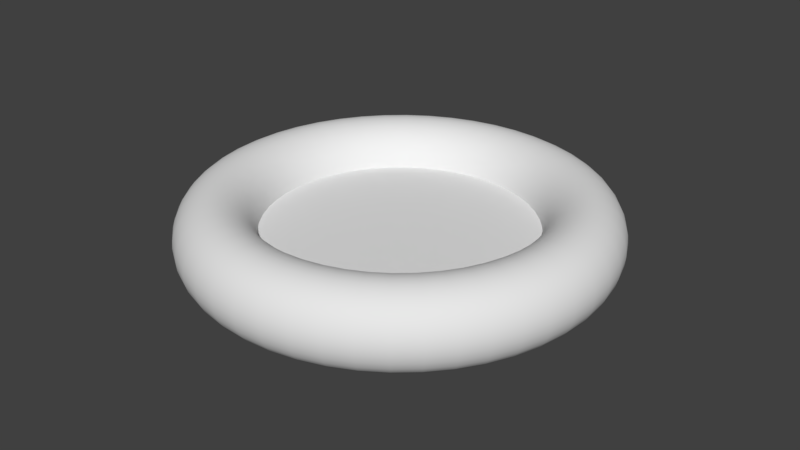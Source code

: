 # Source: Pool.blend  (saved by Blender 2.80.75; exported with 4.5.12 LTS)
import bpy
from mathutils import Matrix  # noqa: F401  (used for matrix-valued properties, if any)

bpy.ops.wm.read_factory_settings(use_empty=True)
scene = bpy.context.scene
scene.name = 'Scene'

# ---- collections
col_collection_1 = bpy.data.collections.new('Collection 1'); scene.collection.children.link(col_collection_1)

# ---- world
world_world = bpy.data.worlds.new('World'); scene.world = world_world
world_world.color = (0.05088, 0.05088, 0.05088)
world_world.use_sun_shadow = False
world_world.sun_shadow_jitter_overblur = 0.0
world_world.cycles.sampling_method = 'MANUAL'

# ---- meshes
me_plane = bpy.data.meshes.new('Plane')
me_plane.from_pydata([(-0.8, 0.8, 5.96e-08), (0.8, 0.8, 5.96e-08), (-0.8, -0.8, -5.96e-08), (0.8, -0.8, -5.96e-08)], [], [(0, 2, 3, 1)])
_uv = me_plane.uv_layers.new(name='UVMap')
_uv.uv.foreach_set('vector', [0.0, 0.0, 1.0, 0.0, 1.0, 1.0, 0.0, 1.0])
me_plane.use_remesh_preserve_volume = False
me_plane.use_remesh_preserve_attributes = False
me_plane.use_mirror_vertex_groups = False
me_plane.update()
me_torus = bpy.data.meshes.new('Torus')
me_torus.from_pydata([(-1.719, 2.977, 0.6875), (-1.618, 2.803, 1.174), (-1.375, 2.382, 1.375), (-1.132, 1.961, 1.174), (-1.031, 1.786, 0.6875), (-1.132, 1.961, 0.2014), (-1.375, 2.382, 0.01), (-1.618, 2.803, 0.2014), (-2.977, 1.719, 0.6875), (-2.803, 1.618, 1.174), (-2.382, 1.375, 1.375), (-1.961, 1.132, 1.174), (-1.786, 1.031, 0.6875), (-1.961, 1.132, 0.2014), (-2.382, 1.375, 0.01), (-2.803, 1.618, 0.2014), (6.83e-08, 3.438, 0.6875), (1.548e-09, 3.236, 1.174), (-4.371e-08, 2.75, 1.375), (-4.095e-08, 2.264, 1.174), (8.198e-09, 2.062, 0.6875), (7.495e-08, 2.264, 0.2014), (1.202e-07, 2.75, 0.01), (1.175e-07, 3.236, 0.2014), (1.719, 2.977, 0.6875), (1.618, 2.803, 1.174), (1.375, 2.382, 1.375), (1.132, 1.961, 1.174), (1.031, 1.786, 0.6875), (1.132, 1.961, 0.2014), (1.375, 2.382, 0.01), (1.618, 2.803, 0.2014), (2.977, 1.719, 0.6875), (2.803, 1.618, 1.174), (2.382, 1.375, 1.375), (1.961, 1.132, 1.174), (1.786, 1.031, 0.6875), (1.961, 1.132, 0.2014), (2.382, 1.375, 0.01), (2.803, 1.618, 0.2014), (-1.719, -2.977, 0.6875), (-1.618, -2.803, 1.174), (-1.375, -2.382, 1.375), (-1.132, -1.961, 1.174), (-1.031, -1.786, 0.6875), (-1.132, -1.961, 0.2014), (-1.375, -2.382, 0.009999), (-1.618, -2.803, 0.2014), (-2.977, -1.719, 0.6875), (-2.803, -1.618, 1.174), (-2.382, -1.375, 1.375), (-1.961, -1.132, 1.174), (-1.786, -1.031, 0.6875), (-1.961, -1.132, 0.2014), (-2.382, -1.375, 0.009999), (-2.803, -1.618, 0.2014), (-3.438, -1.229e-07, 0.6875), (-3.236, -3.278e-07, 1.174), (-2.75, -4.098e-07, 1.375), (-2.264, -4.098e-07, 1.174), (-2.062, -1.639e-07, 0.6875), (-2.264, 2.049e-08, 0.2014), (-2.75, 1.202e-07, 0.01), (-3.236, 6.147e-08, 0.2014), (-2.322e-07, -3.438, 0.6875), (-2.814e-07, -3.236, 1.174), (-2.841e-07, -2.75, 1.375), (-2.389e-07, -2.264, 1.174), (-1.721e-07, -2.063, 0.6875), (-1.23e-07, -2.264, 0.2014), (-1.202e-07, -2.75, 0.009999), (-1.655e-07, -3.236, 0.2014), (1.719, -2.977, 0.6875), (1.618, -2.803, 1.174), (1.375, -2.382, 1.375), (1.132, -1.961, 1.174), (1.031, -1.786, 0.6875), (1.132, -1.961, 0.2014), (1.375, -2.382, 0.009999), (1.618, -2.803, 0.2014), (2.977, -1.719, 0.6875), (2.803, -1.618, 1.174), (2.382, -1.375, 1.375), (1.961, -1.132, 1.174), (1.786, -1.031, 0.6875), (1.961, -1.132, 0.2014), (2.382, -1.375, 0.01), (2.803, -1.618, 0.2014), (3.438, -4.098e-07, 0.6875), (3.236, -6.557e-07, 1.174), (2.75, -6.557e-07, 1.375), (2.264, -5.737e-07, 1.174), (2.062, -4.098e-07, 0.6875), (2.264, -1.844e-07, 0.2014), (2.75, -1.202e-07, 0.01), (3.236, -2.254e-07, 0.2014), (0.0, 0.0, 0.01)], [], [(16, 0, 1, 17), (17, 1, 2, 18), (18, 2, 3, 19), (19, 3, 4, 20), (20, 4, 5, 21), (21, 5, 6, 22), (22, 6, 7, 23), (23, 7, 0, 16), (0, 8, 9, 1), (1, 9, 10, 2), (2, 10, 11, 3), (3, 11, 12, 4), (4, 12, 13, 5), (5, 13, 14, 6), (6, 14, 15, 7), (7, 15, 8, 0), (8, 56, 57, 9), (9, 57, 58, 10), (10, 58, 59, 11), (11, 59, 60, 12), (12, 60, 61, 13), (13, 61, 62, 14), (14, 62, 63, 15), (15, 63, 56, 8), (16, 17, 25, 24), (17, 18, 26, 25), (18, 19, 27, 26), (19, 20, 28, 27), (20, 21, 29, 28), (21, 22, 30, 29), (22, 23, 31, 30), (23, 16, 24, 31), (24, 25, 33, 32), (25, 26, 34, 33), (26, 27, 35, 34), (27, 28, 36, 35), (28, 29, 37, 36), (29, 30, 38, 37), (30, 31, 39, 38), (31, 24, 32, 39), (32, 33, 89, 88), (33, 34, 90, 89), (34, 35, 91, 90), (35, 36, 92, 91), (36, 37, 93, 92), (37, 38, 94, 93), (38, 39, 95, 94), (39, 32, 88, 95), (64, 65, 41, 40), (65, 66, 42, 41), (66, 67, 43, 42), (67, 68, 44, 43), (68, 69, 45, 44), (69, 70, 46, 45), (70, 71, 47, 46), (71, 64, 40, 47), (40, 41, 49, 48), (41, 42, 50, 49), (42, 43, 51, 50), (43, 44, 52, 51), (44, 45, 53, 52), (45, 46, 54, 53), (46, 47, 55, 54), (47, 40, 48, 55), (48, 49, 57, 56), (49, 50, 58, 57), (50, 51, 59, 58), (51, 52, 60, 59), (52, 53, 61, 60), (53, 54, 62, 61), (54, 55, 63, 62), (55, 48, 56, 63), (64, 72, 73, 65), (65, 73, 74, 66), (66, 74, 75, 67), (67, 75, 76, 68), (68, 76, 77, 69), (69, 77, 78, 70), (70, 78, 79, 71), (71, 79, 72, 64), (72, 80, 81, 73), (73, 81, 82, 74), (74, 82, 83, 75), (75, 83, 84, 76), (76, 84, 85, 77), (77, 85, 86, 78), (78, 86, 87, 79), (79, 87, 80, 72), (80, 88, 89, 81), (81, 89, 90, 82), (82, 90, 91, 83), (83, 91, 92, 84), (84, 92, 93, 85), (85, 93, 94, 86), (86, 94, 95, 87), (87, 95, 88, 80), (14, 62, 96, 22, 6), (46, 70, 96, 62, 54), (86, 94, 96, 70, 78), (30, 22, 96, 94, 38)])
me_torus.polygons.foreach_set('use_smooth', [1, 1, 1, 1, 1, 1, 1, 1, 1, 1, 1, 1, 1, 1, 1, 1, 1, 1, 1, 1, 1, 1, 1, 1, 1, 1, 1, 1, 1, 1, 1, 1, 1, 1, 1, 1, 1, 1, 1, 1, 1, 1, 1, 1, 1, 1, 1, 1, 1, 1, 1, 1, 1, 1, 1, 1, 1, 1, 1, 1, 1, 1, 1, 1, 1, 1, 1, 1, 1, 1, 1, 1, 1, 1, 1, 1, 1, 1, 1, 1, 1, 1, 1, 1, 1, 1, 1, 1, 1, 1, 1, 1, 1, 1, 1, 1, 0, 0, 0, 0])
_uv = me_torus.uv_layers.new(name='UVMap')
_uv.uv.foreach_set('vector', [0.2585, 0.3639, 0.1698, 0.3614, 0.1694, 0.338, 0.2557, 0.3327, 0.2557, 0.3327, 0.1694, 0.338, 0.1685, 0.313, 0.2459, 0.3028, 0.2459, 0.3028, 0.1685, 0.313, 0.1672, 0.2852, 0.2341, 0.274, 0.2341, 0.274, 0.1672, 0.2852, 0.165, 0.2555, 0.2262, 0.2452, 0.2212, 0.4759, 0.1617, 0.4653, 0.1645, 0.4355, 0.2294, 0.4473, 0.2294, 0.4473, 0.1645, 0.4355, 0.1675, 0.4086, 0.2412, 0.4211, 0.2412, 0.4211, 0.1675, 0.4086, 0.1694, 0.3845, 0.2527, 0.3939, 0.2527, 0.3939, 0.1694, 0.3845, 0.1698, 0.3614, 0.2585, 0.3639, 0.1698, 0.3614, 0.0954, 0.3598, 0.09584, 0.3366, 0.1694, 0.338, 0.1694, 0.338, 0.09584, 0.3366, 0.0977, 0.3125, 0.1685, 0.313, 0.1685, 0.313, 0.0977, 0.3125, 0.1007, 0.2857, 0.1672, 0.2852, 0.1672, 0.2852, 0.1007, 0.2857, 0.1035, 0.2559, 0.165, 0.2555, 0.1617, 0.4653, 0.1002, 0.4657, 0.09799, 0.436, 0.1645, 0.4355, 0.1645, 0.4355, 0.09799, 0.436, 0.09668, 0.4081, 0.1675, 0.4086, 0.1675, 0.4086, 0.09668, 0.4081, 0.09586, 0.3832, 0.1694, 0.3845, 0.1694, 0.3845, 0.09586, 0.3832, 0.0954, 0.3598, 0.1698, 0.3614, 0.0954, 0.3598, 0.006716, 0.3572, 0.01255, 0.3272, 0.09584, 0.3366, 0.09584, 0.3366, 0.01255, 0.3272, 0.02398, 0.3, 0.0977, 0.3125, 0.0977, 0.3125, 0.02398, 0.3, 0.03585, 0.2739, 0.1007, 0.2857, 0.1007, 0.2857, 0.03585, 0.2739, 0.04398, 0.2452, 0.1035, 0.2559, 0.1002, 0.4657, 0.03901, 0.4759, 0.0311, 0.4472, 0.09799, 0.436, 0.09799, 0.436, 0.0311, 0.4472, 0.01932, 0.4184, 0.09668, 0.4081, 0.09668, 0.4081, 0.01932, 0.4184, 0.009479, 0.3884, 0.09586, 0.3832, 0.09586, 0.3832, 0.009479, 0.3884, 0.006716, 0.3572, 0.0954, 0.3598, 0.2585, 0.3639, 0.2557, 0.3327, 0.1694, 0.338, 0.1698, 0.3614, 0.2557, 0.3327, 0.2459, 0.3028, 0.1685, 0.313, 0.1694, 0.338, 0.2459, 0.3028, 0.2341, 0.274, 0.1672, 0.2852, 0.1685, 0.313, 0.2341, 0.274, 0.2262, 0.2452, 0.165, 0.2555, 0.1672, 0.2852, 0.2212, 0.4759, 0.2294, 0.4473, 0.1645, 0.4355, 0.1617, 0.4653, 0.2294, 0.4473, 0.2412, 0.4211, 0.1675, 0.4086, 0.1645, 0.4355, 0.2412, 0.4211, 0.2527, 0.3939, 0.1694, 0.3845, 0.1675, 0.4086, 0.2527, 0.3939, 0.2585, 0.3639, 0.1698, 0.3614, 0.1694, 0.3845, 0.1698, 0.3614, 0.1694, 0.338, 0.09584, 0.3366, 0.0954, 0.3598, 0.1694, 0.338, 0.1685, 0.313, 0.0977, 0.3125, 0.09584, 0.3366, 0.1685, 0.313, 0.1672, 0.2852, 0.1007, 0.2857, 0.0977, 0.3125, 0.1672, 0.2852, 0.165, 0.2555, 0.1035, 0.2559, 0.1007, 0.2857, 0.1617, 0.4653, 0.1645, 0.4355, 0.09799, 0.436, 0.1002, 0.4657, 0.1645, 0.4355, 0.1675, 0.4086, 0.09668, 0.4081, 0.09799, 0.436, 0.1675, 0.4086, 0.1694, 0.3845, 0.09586, 0.3832, 0.09668, 0.4081, 0.1694, 0.3845, 0.1698, 0.3614, 0.0954, 0.3598, 0.09586, 0.3832, 0.0954, 0.3598, 0.09584, 0.3366, 0.01255, 0.3272, 0.006716, 0.3572, 0.09584, 0.3366, 0.0977, 0.3125, 0.02398, 0.3, 0.01255, 0.3272, 0.0977, 0.3125, 0.1007, 0.2857, 0.03585, 0.2739, 0.02398, 0.3, 0.1007, 0.2857, 0.1035, 0.2559, 0.04398, 0.2452, 0.03585, 0.2739, 0.1002, 0.4657, 0.09799, 0.436, 0.0311, 0.4472, 0.03901, 0.4759, 0.09799, 0.436, 0.09668, 0.4081, 0.01932, 0.4184, 0.0311, 0.4472, 0.09668, 0.4081, 0.09586, 0.3832, 0.009479, 0.3884, 0.01932, 0.4184, 0.09586, 0.3832, 0.0954, 0.3598, 0.006716, 0.3572, 0.009479, 0.3884, 0.2585, 0.3639, 0.2557, 0.3327, 0.1694, 0.338, 0.1698, 0.3614, 0.2557, 0.3327, 0.2459, 0.3028, 0.1685, 0.313, 0.1694, 0.338, 0.2459, 0.3028, 0.2341, 0.274, 0.1672, 0.2852, 0.1685, 0.313, 0.2341, 0.274, 0.2262, 0.2452, 0.165, 0.2555, 0.1672, 0.2852, 0.2212, 0.4759, 0.2294, 0.4473, 0.1645, 0.4355, 0.1617, 0.4653, 0.2294, 0.4473, 0.2412, 0.4211, 0.1675, 0.4086, 0.1645, 0.4355, 0.2412, 0.4211, 0.2527, 0.3939, 0.1694, 0.3845, 0.1675, 0.4086, 0.2527, 0.3939, 0.2585, 0.3639, 0.1698, 0.3614, 0.1694, 0.3845, 0.1698, 0.3614, 0.1694, 0.338, 0.09584, 0.3366, 0.0954, 0.3598, 0.1694, 0.338, 0.1685, 0.313, 0.0977, 0.3125, 0.09584, 0.3366, 0.1685, 0.313, 0.1672, 0.2852, 0.1007, 0.2857, 0.0977, 0.3125, 0.1672, 0.2852, 0.165, 0.2555, 0.1035, 0.2559, 0.1007, 0.2857, 0.1617, 0.4653, 0.1645, 0.4355, 0.09799, 0.436, 0.1002, 0.4657, 0.1645, 0.4355, 0.1675, 0.4086, 0.09668, 0.4081, 0.09799, 0.436, 0.1675, 0.4086, 0.1694, 0.3845, 0.09586, 0.3832, 0.09668, 0.4081, 0.1694, 0.3845, 0.1698, 0.3614, 0.0954, 0.3598, 0.09586, 0.3832, 0.0954, 0.3598, 0.09584, 0.3366, 0.01255, 0.3272, 0.006716, 0.3572, 0.09584, 0.3366, 0.0977, 0.3125, 0.02398, 0.3, 0.01255, 0.3272, 0.0977, 0.3125, 0.1007, 0.2857, 0.03585, 0.2739, 0.02398, 0.3, 0.1007, 0.2857, 0.1035, 0.2559, 0.04398, 0.2452, 0.03585, 0.2739, 0.1002, 0.4657, 0.09799, 0.436, 0.0311, 0.4472, 0.03901, 0.4759, 0.09799, 0.436, 0.09668, 0.4081, 0.01932, 0.4184, 0.0311, 0.4472, 0.09668, 0.4081, 0.09586, 0.3832, 0.009479, 0.3884, 0.01932, 0.4184, 0.09586, 0.3832, 0.0954, 0.3598, 0.006716, 0.3572, 0.009479, 0.3884, 0.2585, 0.3639, 0.1698, 0.3614, 0.1694, 0.338, 0.2557, 0.3327, 0.2557, 0.3327, 0.1694, 0.338, 0.1685, 0.313, 0.2459, 0.3028, 0.2459, 0.3028, 0.1685, 0.313, 0.1672, 0.2852, 0.2341, 0.274, 0.2341, 0.274, 0.1672, 0.2852, 0.165, 0.2555, 0.2262, 0.2452, 0.2212, 0.4759, 0.1617, 0.4653, 0.1645, 0.4355, 0.2294, 0.4473, 0.2294, 0.4473, 0.1645, 0.4355, 0.1675, 0.4086, 0.2412, 0.4211, 0.2412, 0.4211, 0.1675, 0.4086, 0.1694, 0.3845, 0.2527, 0.3939, 0.2527, 0.3939, 0.1694, 0.3845, 0.1698, 0.3614, 0.2585, 0.3639, 0.1698, 0.3614, 0.0954, 0.3598, 0.09584, 0.3366, 0.1694, 0.338, 0.1694, 0.338, 0.09584, 0.3366, 0.0977, 0.3125, 0.1685, 0.313, 0.1685, 0.313, 0.0977, 0.3125, 0.1007, 0.2857, 0.1672, 0.2852, 0.1672, 0.2852, 0.1007, 0.2857, 0.1035, 0.2559, 0.165, 0.2555, 0.1617, 0.4653, 0.1002, 0.4657, 0.09799, 0.436, 0.1645, 0.4355, 0.1645, 0.4355, 0.09799, 0.436, 0.09668, 0.4081, 0.1675, 0.4086, 0.1675, 0.4086, 0.09668, 0.4081, 0.09586, 0.3832, 0.1694, 0.3845, 0.1694, 0.3845, 0.09586, 0.3832, 0.0954, 0.3598, 0.1698, 0.3614, 0.0954, 0.3598, 0.006716, 0.3572, 0.01255, 0.3272, 0.09584, 0.3366, 0.09584, 0.3366, 0.01255, 0.3272, 0.02398, 0.3, 0.0977, 0.3125, 0.0977, 0.3125, 0.02398, 0.3, 0.03585, 0.2739, 0.1007, 0.2857, 0.1007, 0.2857, 0.03585, 0.2739, 0.04398, 0.2452, 0.1035, 0.2559, 0.1002, 0.4657, 0.03901, 0.4759, 0.0311, 0.4472, 0.09799, 0.436, 0.09799, 0.436, 0.0311, 0.4472, 0.01932, 0.4184, 0.09668, 0.4081, 0.09668, 0.4081, 0.01932, 0.4184, 0.009479, 0.3884, 0.09586, 0.3832, 0.09586, 0.3832, 0.009479, 0.3884, 0.006716, 0.3572, 0.0954, 0.3598, 0.3552, 0.258, 0.332, 0.2446, 0.3186, 0.2946, 0.3686, 0.308, 0.3686, 0.2812, 0.282, 0.258, 0.2686, 0.2812, 0.3186, 0.2946, 0.332, 0.2446, 0.3052, 0.2446, 0.282, 0.3312, 0.3052, 0.3446, 0.3186, 0.2946, 0.2686, 0.2812, 0.2686, 0.308, 0.3552, 0.3312, 0.3686, 0.308, 0.3186, 0.2946, 0.3052, 0.3446, 0.332, 0.3446])
me_torus.use_remesh_preserve_volume = False
me_torus.use_remesh_preserve_attributes = False
me_torus.use_mirror_vertex_groups = False
me_torus.update()
arm_armature = bpy.data.armatures.new('Armature')  # bones are not reproduced

# ---- objects
ob_armature = bpy.data.objects.new('Armature', arm_armature)
ob_water = bpy.data.objects.new('Water', me_plane)
ob_torus = bpy.data.objects.new('Torus', me_torus)

# ---- transforms, parenting, visibility, modifiers, constraints
ob_armature.location = (0.0, 0.0, 0.0)
ob_armature.display_type = 'WIRE'
ob_armature.show_in_front = True
ob_armature.lineart.crease_threshold = 0.0
ob_water.parent = ob_armature
ob_water.location = (0.0, 0.0, 0.6875)
ob_water.scale = (2.75, 2.75, 2.75)
ob_water.lineart.crease_threshold = 0.0
_vg = ob_water.vertex_groups.new(name='Bottom')
for _i, _w in zip([0, 1, 2, 3], [6.778e-05, 6.826e-15, 1.655e-14, 1.066e-11]): _vg.add([_i], _w, 'REPLACE')
_vg = ob_water.vertex_groups.new(name='Top')
for _i, _w in zip([0, 1, 2, 3], [0.4, 0.4, 0.4, 0.4]): _vg.add([_i], _w, 'REPLACE')
_m = ob_water.modifiers.new('Armature', 'ARMATURE')
_m.object = ob_armature
ob_torus.parent = ob_armature
ob_torus.location = (0.0, 0.0, 0.0)
ob_torus.lineart.crease_threshold = 0.0
_vg = ob_torus.vertex_groups.new(name='Bottom')
for _i, _w in zip([0, 4, 5, 6, 7, 8, 12, 13, 14, 15, 16, 20, 21, 22, 23, 24, 28, 29, 30, 31, 32, 36, 37, 38, 39, 40, 44, 45, 46, 47, 48, 52, 53, 54, 55, 56, 60, 61, 62, 63, 64, 68, 69, 70, 71, 72, 76, 77, 78, 79, 80, 84, 85, 86, 87, 88, 92, 93, 94, 95, 96], [0.2178, 0.2287, 0.2287, 0.2287, 0.2287, 0.2173, 0.2287, 0.2287, 0.2287, 0.2287, 0.1792, 0.2287, 0.2287, 0.2287, 0.2167, 0.2285, 0.2121, 0.2287, 0.2287, 0.2287, 0.208, 0.1885, 0.1977, 0.2287, 0.2287, 0.2095, 0.2259, 0.2287, 0.2287, 0.2287, 0.2287, 0.2271, 0.2287, 0.2287, 0.2287, 0.2287, 0.2287, 0.2287, 0.2287, 0.2287, 0.2005, 0.2156, 0.2287, 0.2287, 0.2287, 0.1926, 0.156, 0.1953, 0.2287, 0.2128, 0.1957, 0.1982, 0.2287, 0.2287, 0.2207, 0.2133, 0.2219, 0.2287, 0.2287, 0.218, 0.2287]): _vg.add([_i], _w, 'REPLACE')
_vg = ob_torus.vertex_groups.new(name='Top')
for _i, _w in zip([0, 1, 2, 3, 4, 5, 6, 7, 8, 9, 10, 11, 12, 13, 14, 15, 16, 17, 18, 19, 20, 21, 22, 23, 24, 25, 26, 27, 28, 29, 30, 31, 32, 33, 34, 35, 36, 37, 38, 39, 40, 41, 42, 43, 44, 45, 46, 47, 48, 49, 50, 51, 52, 53, 54, 55, 56, 57, 58, 59, 60, 61, 62, 63, 64, 65, 66, 67, 68, 69, 70, 71, 72, 73, 74, 75, 76, 77, 78, 79, 80, 81, 82, 83, 84, 85, 86, 87, 88, 89, 90, 91, 92, 93, 94, 95, 96], [0.3593, 0.6709, 0.8445, 0.495, 0.08117, 0.05039, 0.09974, 0.1079, 0.2921, 0.7534, 0.8753, 0.541, 0.1039, 0.0472, 0.1138, 0.08063, 0.2545, 0.6638, 0.7566, 0.5712, 0.08044, 0.03614, 0.08151, 0.09994, 0.2313, 0.7731, 0.8256, 0.5604, 0.09126, 0.07908, 0.08266, 0.06699, 0.2287, 0.6638, 0.7293, 0.6059, 0.1847, 0.07402, 0.08533, 0.07375, 0.09472, 0.5574, 0.8309, 0.5927, 0.03298, 0.03086, 0.04401, 0.0773, 0.1937, 0.5781, 0.9001, 0.6534, 0.04337, 0.07365, 0.06232, 0.1191, 0.3303, 0.6654, 0.8445, 0.6321, 0.06018, 0.05441, 0.06199, 0.138, 0.08051, 0.579, 0.8566, 0.5845, 0.03573, 0.0284, 0.04613, 0.04367, 0.1456, 0.5821, 0.8101, 0.5896, 0.01281, 0.03539, 0.03101, 0.072, 0.1346, 0.6951, 0.8081, 0.5715, 0.03505, 0.05431, 0.03529, 0.08763, 0.2364, 0.5987, 0.7991, 0.6719, 0.09619, 0.03899, 0.04719, 0.1226, 0.07175]): _vg.add([_i], _w, 'REPLACE')
_m = ob_torus.modifiers.new('Armature', 'ARMATURE')
_m.object = ob_armature
_m = ob_torus.modifiers.new('Subdivision', 'SUBSURF')
_m.uv_smooth = 'PRESERVE_CORNERS'
_m.show_only_control_edges = False

# ---- collection membership
col_collection_1.objects.link(ob_armature)
col_collection_1.objects.link(ob_water)
col_collection_1.objects.link(ob_torus)

# ---- scene / render settings (as saved in the file)
scene.frame_start = 1; scene.frame_end = 250; scene.frame_set(1)
scene.render.engine = 'BLENDER_EEVEE_NEXT'
scene.render.resolution_percentage = 50
scene.render.dither_intensity = 0.0
scene.cycles.use_denoising = False
scene.cycles.samples = 128
scene.cycles.sampling_pattern = 'TABULATED_SOBOL'
scene.cycles.use_adaptive_sampling = False
scene.cycles.use_light_tree = False
scene.cycles.blur_glossy = 0.0
scene.cycles.sample_clamp_indirect = 0.0
scene.view_settings.view_transform = 'Standard'
bpy.context.view_layer.update()

# ---- added for rendering (the .blend has no active camera and no usable light): camera, sun
cam_auto = bpy.data.cameras.new('AutoCamera')
cam_auto.lens = 50.0
cam_auto.sensor_width = 36.0
cam_auto.clip_end = 1000.0
ob_auto_camera = bpy.data.objects.new('AutoCamera', cam_auto)
scene.collection.objects.link(ob_auto_camera)
ob_auto_camera.location = (9.08392, -10.9007, 7.95964)
ob_auto_camera.rotation_euler = (1.09748, -7.21219e-08, 0.694738)
scene.camera = ob_auto_camera
light_auto_sun = bpy.data.lights.new('AutoSun', 'SUN')
light_auto_sun.energy = 3.0
light_auto_sun.angle = 0.0523599
ob_auto_sun = bpy.data.objects.new('AutoSun', light_auto_sun)
scene.collection.objects.link(ob_auto_sun)
ob_auto_sun.rotation_euler = (0.872665, 0.174533, 0.523599)
bpy.context.view_layer.update()
